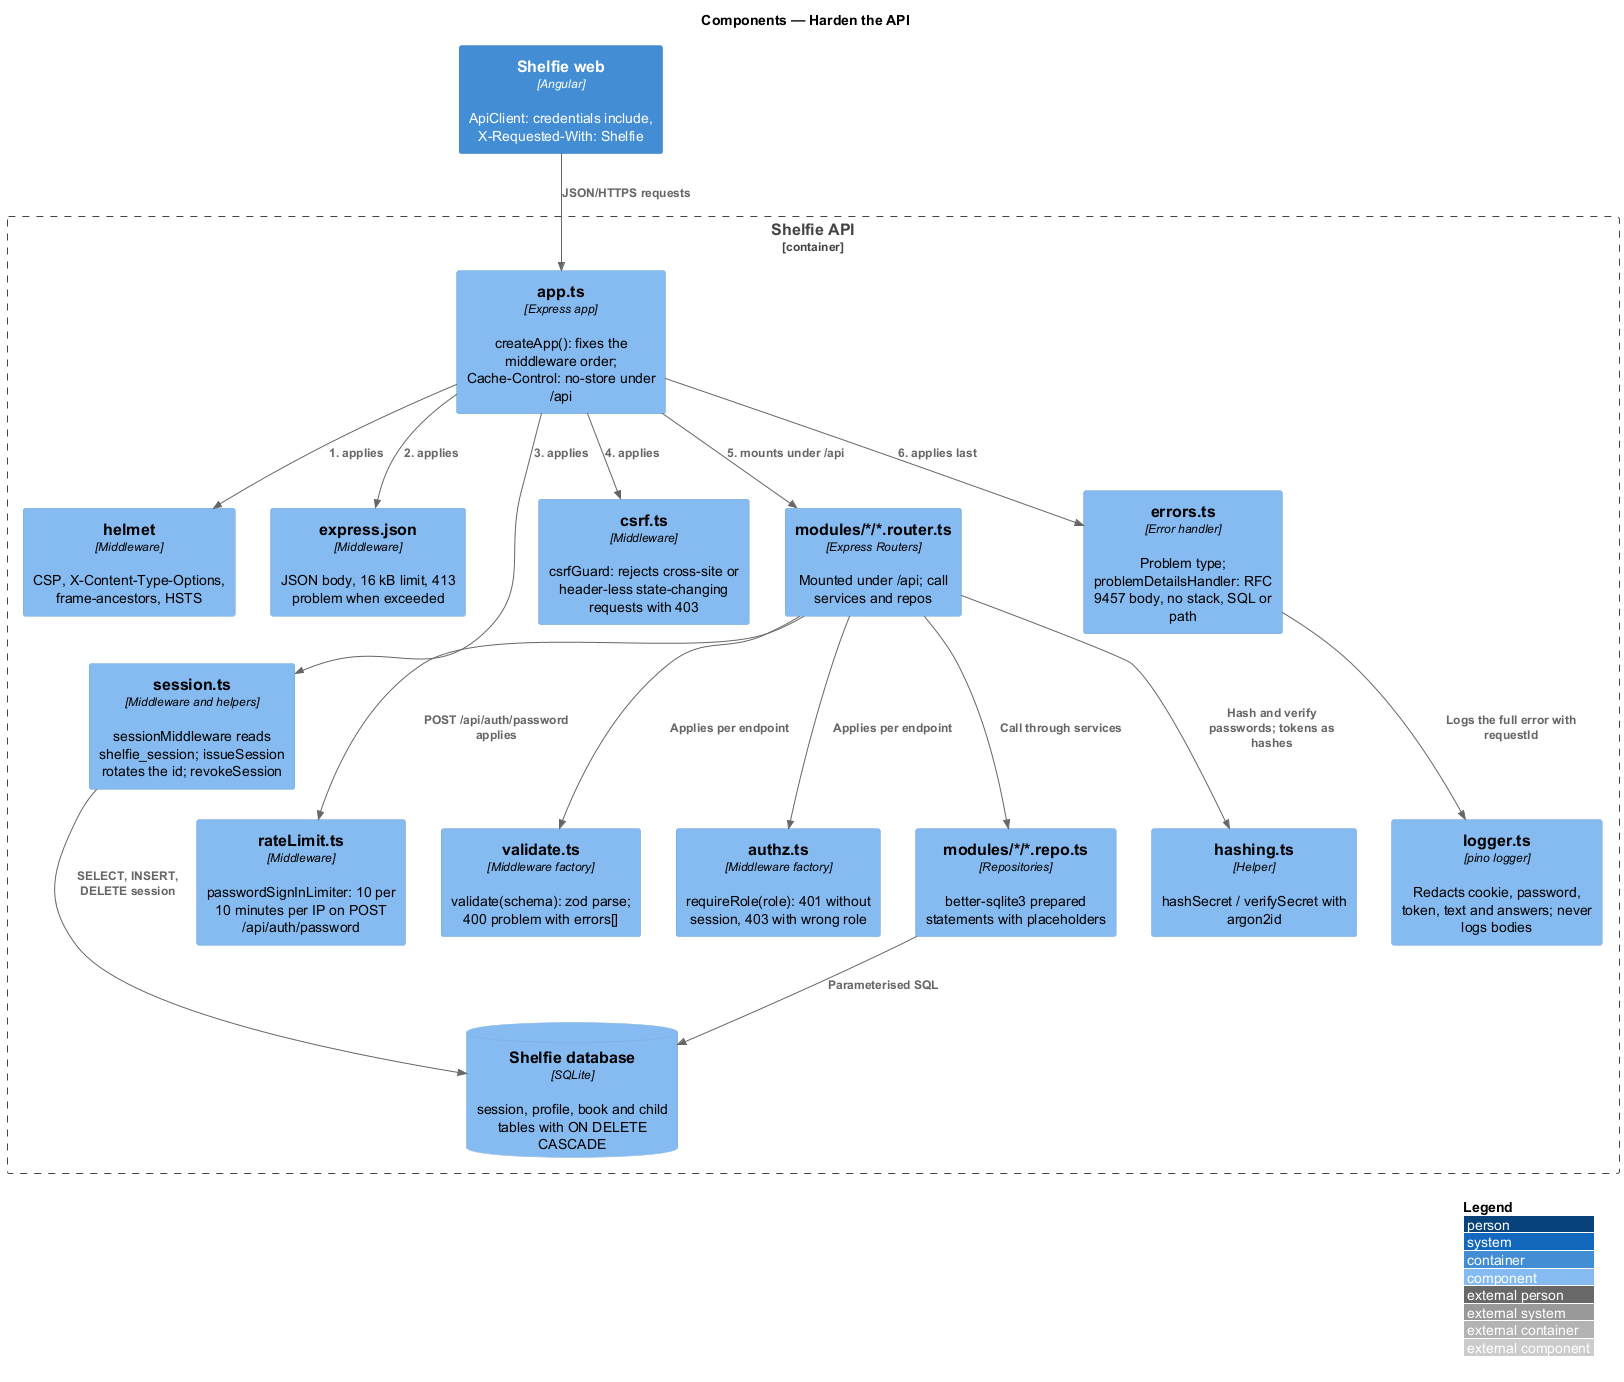

The diagram above was rendered by PlantUML. Its source (embedded in the PNG):
@startuml
!include <C4/C4_Component>
LAYOUT_WITH_LEGEND()
title Components — Harden the API

Container(web, "Shelfie web", "Angular", "ApiClient: credentials include, X-Requested-With: Shelfie")
Container_Boundary(api, "Shelfie API") {
  Component(app, "app.ts", "Express app", "createApp(): fixes the middleware order; Cache-Control: no-store under /api")
  Component(helmet, "helmet", "Middleware", "CSP, X-Content-Type-Options, frame-ancestors, HSTS")
  Component(json, "express.json", "Middleware", "JSON body, 16 kB limit, 413 problem when exceeded")
  Component(session, "session.ts", "Middleware and helpers", "sessionMiddleware reads shelfie_session; issueSession rotates the id; revokeSession")
  Component(csrf, "csrf.ts", "Middleware", "csrfGuard: rejects cross-site or header-less state-changing requests with 403")
  Component(rate, "rateLimit.ts", "Middleware", "passwordSignInLimiter: 10 per 10 minutes per IP on POST /api/auth/password")
  Component(validate, "validate.ts", "Middleware factory", "validate(schema): zod parse; 400 problem with errors[]")
  Component(authz, "authz.ts", "Middleware factory", "requireRole(role): 401 without session, 403 with wrong role")
  Component(routers, "modules/*/*.router.ts", "Express Routers", "Mounted under /api; call services and repos")
  Component(repos, "modules/*/*.repo.ts", "Repositories", "better-sqlite3 prepared statements with placeholders")
  Component(hashing, "hashing.ts", "Helper", "hashSecret / verifySecret with argon2id")
  Component(errors, "errors.ts", "Error handler", "Problem type; problemDetailsHandler: RFC 9457 body, no stack, SQL or path")
  Component(logger, "logger.ts", "pino logger", "Redacts cookie, password, token, text and answers; never logs bodies")
  ComponentDb(db, "Shelfie database", "SQLite", "session, profile, book and child tables with ON DELETE CASCADE")
}
Rel(web, app, "JSON/HTTPS requests")
Rel(app, helmet, "1. applies")
Rel(app, json, "2. applies")
Rel(app, session, "3. applies")
Rel(app, csrf, "4. applies")
Rel(app, routers, "5. mounts under /api")
Rel(app, errors, "6. applies last")
Rel(routers, rate, "POST /api/auth/password applies")
Rel(routers, validate, "Applies per endpoint")
Rel(routers, authz, "Applies per endpoint")
Rel(routers, hashing, "Hash and verify passwords; tokens as hashes")
Rel(routers, repos, "Call through services")
Rel(repos, db, "Parameterised SQL")
Rel(session, db, "SELECT, INSERT, DELETE session")
Rel(errors, logger, "Logs the full error with requestId")
@enduml